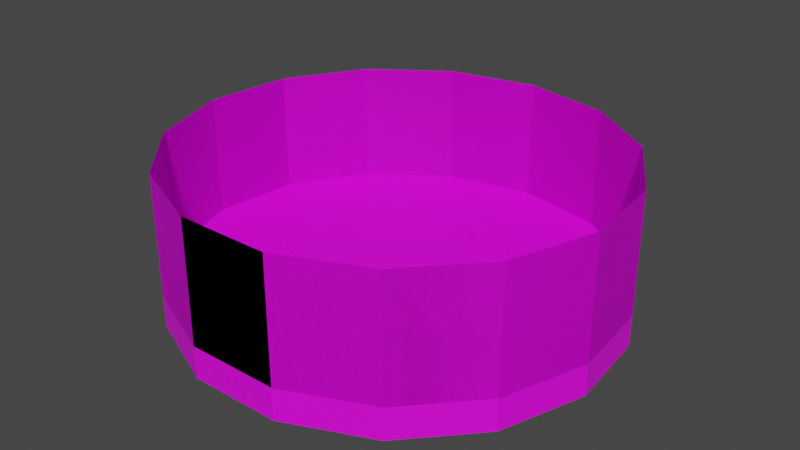 # Source: ash_container.blend  (saved by Blender 3.6.13; exported with 4.5.12 LTS)
import bpy
from mathutils import Matrix  # noqa: F401  (used for matrix-valued properties, if any)

bpy.ops.wm.read_factory_settings(use_empty=True)
scene = bpy.context.scene
scene.name = 'Scene'

# ---- collections
col_collection = bpy.data.collections.new('Collection'); scene.collection.children.link(col_collection)

# ---- images (referenced by path relative to the original .blend; pixels are not part of the script)
import os
ASSET_DIR = os.environ.get("B2B_ASSET_DIR", "")  # directory of the original .blend (textures are referenced by path, not embedded)
HERE = os.path.dirname(os.path.abspath(__file__))  # packed textures are extracted next to this script under _unpacked/

def load_image(name, relpath, width, height, colorspace="sRGB"):
    """Load a texture the original file referenced (path relative to the .blend, or extracted next to this script)."""
    p = next((c for c in (os.path.join(HERE, relpath), os.path.join(ASSET_DIR, relpath)) if relpath and os.path.exists(c)), "")
    if p:
        img = bpy.data.images.load(p, check_existing=True)
        img.name = name
    else:  # same state as the original file: an image datablock whose file is absent (Cycles renders it pink)
        img = bpy.data.images.new(name, width, height)
        img.source = "FILE"
        img.filepath = "//" + (relpath or name)
    img.colorspace_settings.name = colorspace
    return img
img_ash_container_jpg = load_image('Ash Container.jpg', 'Ash Container.jpg', 1024, 1024, 'sRGB')

# ---- materials (node trees are filled in below, after node groups)
mat_ash_container = bpy.data.materials.new('ash container')
mat_ash_container.use_transparent_shadow = False

# ---- material node trees
mat_ash_container.use_nodes = True; mat_ash_container.node_tree.nodes.clear()
_N = mat_ash_container.node_tree.nodes; _L = mat_ash_container.node_tree.links
n0 = _N.new('ShaderNodeBsdfPrincipled'); n0.name = 'Principled BSDF'; n0.location = (10, 300)
n0.distribution = 'GGX'
n0.subsurface_method = 'RANDOM_WALK_SKIN'
n0.inputs[3].default_value = 1.45
n0.inputs[27].default_value = (0.0, 0.0, 0.0, 1.0)
n0.inputs[28].default_value = 1.0
n1 = _N.new('ShaderNodeOutputMaterial'); n1.name = 'Material Output'; n1.location = (300, 300)
n2 = _N.new('ShaderNodeTexImage'); n2.name = 'Image Texture'; n2.location = (-335, 211)
n2.image = img_ash_container_jpg
_L.new(n0.outputs[0], n1.inputs[0])
_L.new(n2.outputs[0], n0.inputs[0])
n1.is_active_output = True

# ---- world
world_world = bpy.data.worlds.new('World'); scene.world = world_world
world_world.use_nodes = True; world_world.node_tree.nodes.clear()
_N = world_world.node_tree.nodes; _L = world_world.node_tree.links
n0 = _N.new('ShaderNodeOutputWorld'); n0.name = 'World Output'; n0.location = (300, 300)
n1 = _N.new('ShaderNodeBackground'); n1.name = 'Background'; n1.location = (10, 300)
n1.inputs[0].default_value = (0.05088, 0.05088, 0.05088, 1.0)
_L.new(n1.outputs[0], n0.inputs[0])
n0.is_active_output = True
world_world.color = (0.05088, 0.05088, 0.05088)
world_world.use_sun_shadow = False
world_world.sun_shadow_jitter_overblur = 0.0

# ---- meshes
me_cylinder = bpy.data.meshes.new('Cylinder')
me_cylinder.from_pydata([(0.0, 1.0, -1.0), (0.0, 1.0, 1.0), (0.4067, 0.9135, -1.0), (0.4067, 0.9135, 1.0), (0.7431, 0.6691, -1.0), (0.7431, 0.6691, 1.0), (0.9511, 0.309, -1.0), (0.9511, 0.309, 1.0), (0.9945, -0.1045, -1.0), (0.9945, -0.1045, 1.0), (0.866, -0.5, -1.0), (0.866, -0.5, 1.0), (0.5878, -0.809, -1.0), (0.5878, -0.809, 1.0), (0.2079, -0.9781, -1.0), (0.2079, -0.9781, 1.0), (-0.2079, -0.9781, -1.0), (-0.2079, -0.9781, 1.0), (-0.5878, -0.809, -1.0), (-0.5878, -0.809, 1.0), (-0.866, -0.5, -1.0), (-0.866, -0.5, 1.0), (-0.9945, -0.1045, -1.0), (-0.9945, -0.1045, 1.0), (-0.9511, 0.309, -1.0), (-0.9511, 0.309, 1.0), (-0.7431, 0.6691, -1.0), (-0.7431, 0.6691, 1.0), (-0.4067, 0.9135, -1.0), (-0.4067, 0.9135, 1.0), (0.4067, 0.9135, -0.5871), (5.645e-09, 1.0, -0.5871), (0.7431, 0.6691, -0.5871), (0.9511, 0.309, -0.5871), (0.9945, -0.1045, -0.5871), (0.866, -0.5, -0.5871), (0.5878, -0.809, -0.5871), (0.2079, -0.9781, -0.5871), (-0.2079, -0.9781, -0.5871), (-0.5878, -0.809, -0.5871), (-0.866, -0.5, -0.5871), (-0.9945, -0.1045, -0.5871), (-0.9511, 0.309, -0.5871), (-0.7431, 0.6691, -0.5871), (-0.4067, 0.9135, -0.5871)], [], [(0, 1, 3, 2), (2, 3, 5, 4), (4, 5, 7, 6), (6, 7, 9, 8), (8, 9, 11, 10), (10, 11, 13, 12), (12, 13, 15, 14), (14, 15, 17, 16), (16, 17, 19, 18), (18, 19, 21, 20), (20, 21, 23, 22), (22, 23, 25, 24), (24, 25, 27, 26), (7, 5, 32, 33), (26, 27, 29, 28), (28, 29, 1, 0), (0, 2, 4, 6, 8, 10, 12, 14, 16, 18, 20, 22, 24, 26, 28), (30, 31, 44, 43, 42, 41, 40, 39, 38, 37, 36, 35, 34, 33, 32), (17, 15, 37, 38), (3, 1, 31, 30), (27, 25, 42, 43), (13, 11, 35, 36), (23, 21, 40, 41), (9, 7, 33, 34), (19, 17, 38, 39), (29, 27, 43, 44), (5, 3, 30, 32), (15, 13, 36, 37), (25, 23, 41, 42), (11, 9, 34, 35), (21, 19, 39, 40), (1, 29, 44, 31)])
_uv = me_cylinder.uv_layers.new(name='UVMap')
_uv.uv.foreach_set('vector', [0.3289, 0.7207, 0.3289, 0.3817, 0.3859, 0.3817, 0.3859, 0.7207, 0.3859, 0.7207, 0.3859, 0.3817, 0.4548, 0.3817, 0.4548, 0.7207, 0.4548, 0.7207, 0.4548, 0.3817, 0.5238, 0.3817, 0.5238, 0.7207, 0.5238, 0.7207, 0.5238, 0.3817, 0.5808, 0.3817, 0.5808, 0.7207, 0.04163, 0.7207, 0.04163, 0.3817, 0.07688, 0.3817, 0.07688, 0.7207, 0.07688, 0.7207, 0.07688, 0.3817, 0.1339, 0.3817, 0.1339, 0.7207, 0.1339, 0.7207, 0.1339, 0.3817, 0.2029, 0.3817, 0.2029, 0.7207, 0.2029, 0.7207, 0.2029, 0.3817, 0.2718, 0.3817, 0.2718, 0.7207, 0.2718, 0.7207, 0.2718, 0.3817, 0.3289, 0.3817, 0.3289, 0.7207, 0.8328, 0.7207, 0.8328, 0.3817, 0.9017, 0.3817, 0.9017, 0.7207, 0.9017, 0.7207, 0.9017, 0.3817, 0.9707, 0.3817, 0.9707, 0.7207, 0.5808, 0.7207, 0.5808, 0.3817, 0.6379, 0.3817, 0.6379, 0.7207, 0.6379, 0.7207, 0.6379, 0.3817, 0.7068, 0.3817, 0.7068, 0.7207, 0.3525, 0.7207, 0.423, 0.7207, 0.423, 0.9898, 0.3525, 0.9898, 0.7068, 0.7207, 0.7068, 0.3817, 0.7758, 0.3817, 0.7758, 0.7207, 0.7758, 0.7207, 0.7758, 0.3817, 0.8328, 0.3817, 0.8328, 0.7207, 0.0742, 0.3194, 0.03184, 0.2611, 0.01686, 0.1907, 0.03184, 0.1202, 0.0742, 0.06187, 0.1366, 0.02584, 0.2083, 0.01831, 0.2768, 0.04057, 0.3304, 0.08879, 0.3597, 0.1546, 0.3597, 0.2267, 0.3304, 0.2925, 0.2768, 0.3407, 0.2083, 0.363, 0.1366, 0.3555, 0.6875, 0.2611, 0.6451, 0.3194, 0.5827, 0.3555, 0.5111, 0.363, 0.4425, 0.3407, 0.389, 0.2925, 0.3597, 0.2267, 0.3597, 0.1546, 0.389, 0.08879, 0.4425, 0.04057, 0.5111, 0.01831, 0.5827, 0.02584, 0.6451, 0.06187, 0.6875, 0.1202, 0.7025, 0.1907, 0.7239, 0.07166, 0.7239, 0.02507, 0.9896, 0.02507, 0.9896, 0.07166, 0.04163, 0.7207, 0.106, 0.7207, 0.106, 0.9898, 0.04163, 0.9898, 0.2409, 0.7207, 0.2881, 0.7207, 0.2881, 0.9898, 0.2409, 0.9898, 0.5518, 0.7207, 0.6223, 0.7207, 0.6223, 0.9898, 0.5518, 0.9898, 0.7239, 0.2685, 0.7239, 0.2049, 0.9896, 0.2049, 0.9896, 0.2685, 0.2881, 0.7207, 0.3525, 0.7207, 0.3525, 0.9898, 0.2881, 0.9898, 0.7239, 0.1353, 0.7239, 0.07166, 0.9896, 0.07166, 0.9896, 0.1353, 0.1765, 0.7207, 0.2409, 0.7207, 0.2409, 0.9898, 0.1765, 0.9898, 0.423, 0.7207, 0.4874, 0.7207, 0.4874, 0.9898, 0.423, 0.9898, 0.4874, 0.7207, 0.5518, 0.7207, 0.5518, 0.9898, 0.4874, 0.9898, 0.7239, 0.3151, 0.7239, 0.2685, 0.9896, 0.2685, 0.9896, 0.3151, 0.6223, 0.7207, 0.6867, 0.7207, 0.6867, 0.9898, 0.6223, 0.9898, 0.7239, 0.2049, 0.7239, 0.1353, 0.9896, 0.1353, 0.9896, 0.2049, 0.106, 0.7207, 0.1765, 0.7207, 0.1765, 0.9898, 0.106, 0.9898])
me_cylinder.materials.append(mat_ash_container)
me_cylinder.use_remesh_fix_poles = True
me_cylinder.use_remesh_preserve_attributes = False
me_cylinder.use_mirror_vertex_groups = False
me_cylinder.update()

# ---- objects
ob_ash_container = bpy.data.objects.new('ash container', me_cylinder)

# ---- transforms, parenting, visibility, modifiers, constraints
ob_ash_container.location = (0.0, 0.0, 0.0)
ob_ash_container.scale = (1.367, 1.332, 0.4737)
ob_ash_container.lineart.crease_threshold = 0.0

# ---- collection membership
col_collection.objects.link(ob_ash_container)

# ---- scene / render settings (as saved in the file)
scene.frame_start = 1; scene.frame_end = 250; scene.frame_set(1)
scene.render.engine = 'BLENDER_EEVEE_NEXT'
scene.cycles.use_denoising = False
scene.cycles.samples = 128
scene.cycles.sampling_pattern = 'TABULATED_SOBOL'
scene.cycles.use_adaptive_sampling = False
scene.cycles.use_light_tree = False
scene.view_settings.view_transform = 'Filmic'
bpy.context.view_layer.update()

# ---- added for rendering (the .blend has no active camera and no usable light): camera, sun
cam_auto = bpy.data.cameras.new('AutoCamera')
cam_auto.lens = 50.0
cam_auto.sensor_width = 36.0
cam_auto.clip_end = 1000.0
ob_auto_camera = bpy.data.objects.new('AutoCamera', cam_auto)
scene.collection.objects.link(ob_auto_camera)
ob_auto_camera.location = (3.60988, -4.31731, 2.88791)
ob_auto_camera.rotation_euler = (1.09748, -7.21219e-08, 0.694738)
scene.camera = ob_auto_camera
light_auto_sun = bpy.data.lights.new('AutoSun', 'SUN')
light_auto_sun.energy = 3.0
light_auto_sun.angle = 0.0523599
ob_auto_sun = bpy.data.objects.new('AutoSun', light_auto_sun)
scene.collection.objects.link(ob_auto_sun)
ob_auto_sun.rotation_euler = (0.872665, 0.174533, 0.523599)
bpy.context.view_layer.update()
